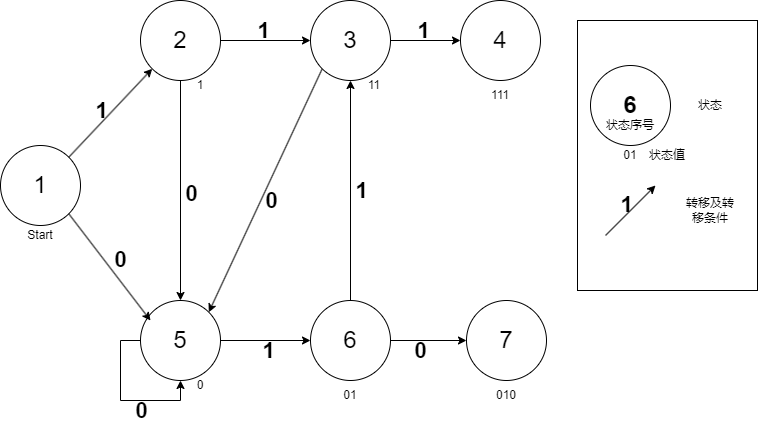

The diagram above was exported from draw.io. Its source (the exported page's mxGraphModel, read from the mxfile embedded in the PNG):
<mxGraphModel dx="1098" dy="820" grid="1" gridSize="10" guides="1" tooltips="1" connect="1" arrows="1" fold="1" page="1" pageScale="1" pageWidth="827" pageHeight="1169" math="0" shadow="0">
  <root>
    <mxCell id="0" />
    <mxCell id="1" parent="0" />
    <mxCell id="vgd487L0o0uGTt_hUTz1-1" value="&lt;font style=&quot;font-size: 24px;&quot;&gt;1&lt;/font&gt;" style="ellipse;whiteSpace=wrap;html=1;aspect=fixed;labelBackgroundColor=none;" parent="1" vertex="1">
      <mxGeometry x="70" y="545" width="80" height="80" as="geometry" />
    </mxCell>
    <mxCell id="vgd487L0o0uGTt_hUTz1-11" style="edgeStyle=orthogonalEdgeStyle;rounded=0;orthogonalLoop=1;jettySize=auto;html=1;exitX=1;exitY=0.5;exitDx=0;exitDy=0;labelBackgroundColor=none;" parent="1" source="vgd487L0o0uGTt_hUTz1-2" target="vgd487L0o0uGTt_hUTz1-5" edge="1">
      <mxGeometry relative="1" as="geometry" />
    </mxCell>
    <mxCell id="vgd487L0o0uGTt_hUTz1-19" value="&lt;h1&gt;1&lt;/h1&gt;" style="edgeLabel;html=1;align=center;verticalAlign=middle;resizable=0;points=[];labelBackgroundColor=none;" parent="vgd487L0o0uGTt_hUTz1-11" vertex="1" connectable="0">
      <mxGeometry x="-0.0672" y="-1" relative="1" as="geometry">
        <mxPoint y="-11" as="offset" />
      </mxGeometry>
    </mxCell>
    <mxCell id="vgd487L0o0uGTt_hUTz1-24" style="edgeStyle=orthogonalEdgeStyle;rounded=0;orthogonalLoop=1;jettySize=auto;html=1;exitX=0.5;exitY=1;exitDx=0;exitDy=0;entryX=0.5;entryY=0;entryDx=0;entryDy=0;labelBackgroundColor=none;" parent="1" source="vgd487L0o0uGTt_hUTz1-2" target="vgd487L0o0uGTt_hUTz1-3" edge="1">
      <mxGeometry relative="1" as="geometry" />
    </mxCell>
    <mxCell id="vgd487L0o0uGTt_hUTz1-26" value="&lt;h1&gt;0&lt;/h1&gt;" style="edgeLabel;html=1;align=center;verticalAlign=middle;resizable=0;points=[];labelBackgroundColor=none;" parent="vgd487L0o0uGTt_hUTz1-24" vertex="1" connectable="0">
      <mxGeometry x="0.0241" y="-3" relative="1" as="geometry">
        <mxPoint x="13" as="offset" />
      </mxGeometry>
    </mxCell>
    <mxCell id="vgd487L0o0uGTt_hUTz1-2" value="&lt;font style=&quot;font-size: 24px;&quot;&gt;2&lt;/font&gt;" style="ellipse;whiteSpace=wrap;html=1;aspect=fixed;labelBackgroundColor=none;" parent="1" vertex="1">
      <mxGeometry x="210" y="400" width="80" height="80" as="geometry" />
    </mxCell>
    <mxCell id="vgd487L0o0uGTt_hUTz1-15" style="edgeStyle=orthogonalEdgeStyle;rounded=0;orthogonalLoop=1;jettySize=auto;html=1;exitX=1;exitY=0.5;exitDx=0;exitDy=0;labelBackgroundColor=none;" parent="1" source="vgd487L0o0uGTt_hUTz1-3" target="vgd487L0o0uGTt_hUTz1-4" edge="1">
      <mxGeometry relative="1" as="geometry" />
    </mxCell>
    <mxCell id="vgd487L0o0uGTt_hUTz1-22" value="&lt;h1&gt;1&lt;/h1&gt;" style="edgeLabel;html=1;align=center;verticalAlign=middle;resizable=0;points=[];labelBackgroundColor=none;" parent="vgd487L0o0uGTt_hUTz1-15" vertex="1" connectable="0">
      <mxGeometry x="0.0536" relative="1" as="geometry">
        <mxPoint y="10" as="offset" />
      </mxGeometry>
    </mxCell>
    <mxCell id="vgd487L0o0uGTt_hUTz1-3" value="&lt;font style=&quot;font-size: 24px;&quot;&gt;5&lt;/font&gt;" style="ellipse;whiteSpace=wrap;html=1;aspect=fixed;labelBackgroundColor=none;" parent="1" vertex="1">
      <mxGeometry x="210" y="700" width="80" height="80" as="geometry" />
    </mxCell>
    <mxCell id="vgd487L0o0uGTt_hUTz1-16" style="edgeStyle=orthogonalEdgeStyle;rounded=0;orthogonalLoop=1;jettySize=auto;html=1;exitX=1;exitY=0.5;exitDx=0;exitDy=0;labelBackgroundColor=none;" parent="1" source="vgd487L0o0uGTt_hUTz1-4" target="vgd487L0o0uGTt_hUTz1-7" edge="1">
      <mxGeometry relative="1" as="geometry" />
    </mxCell>
    <mxCell id="vgd487L0o0uGTt_hUTz1-23" value="&lt;h1&gt;0&lt;/h1&gt;" style="edgeLabel;html=1;align=center;verticalAlign=middle;resizable=0;points=[];labelBackgroundColor=none;" parent="vgd487L0o0uGTt_hUTz1-16" vertex="1" connectable="0">
      <mxGeometry x="-0.2322" y="-4" relative="1" as="geometry">
        <mxPoint y="6" as="offset" />
      </mxGeometry>
    </mxCell>
    <mxCell id="vgd487L0o0uGTt_hUTz1-30" style="edgeStyle=orthogonalEdgeStyle;rounded=0;orthogonalLoop=1;jettySize=auto;html=1;exitX=0.5;exitY=0;exitDx=0;exitDy=0;entryX=0.5;entryY=1;entryDx=0;entryDy=0;labelBackgroundColor=none;" parent="1" source="vgd487L0o0uGTt_hUTz1-4" target="vgd487L0o0uGTt_hUTz1-5" edge="1">
      <mxGeometry relative="1" as="geometry" />
    </mxCell>
    <mxCell id="vgd487L0o0uGTt_hUTz1-31" value="&lt;h1&gt;1&lt;/h1&gt;" style="edgeLabel;html=1;align=center;verticalAlign=middle;resizable=0;points=[];labelBackgroundColor=none;" parent="vgd487L0o0uGTt_hUTz1-30" vertex="1" connectable="0">
      <mxGeometry x="0.0722" y="3" relative="1" as="geometry">
        <mxPoint x="13" y="8" as="offset" />
      </mxGeometry>
    </mxCell>
    <mxCell id="vgd487L0o0uGTt_hUTz1-4" value="&lt;font style=&quot;font-size: 24px;&quot;&gt;6&lt;/font&gt;" style="ellipse;whiteSpace=wrap;html=1;aspect=fixed;labelBackgroundColor=none;" parent="1" vertex="1">
      <mxGeometry x="380" y="700" width="80" height="80" as="geometry" />
    </mxCell>
    <mxCell id="vgd487L0o0uGTt_hUTz1-13" style="edgeStyle=orthogonalEdgeStyle;rounded=0;orthogonalLoop=1;jettySize=auto;html=1;exitX=1;exitY=0.5;exitDx=0;exitDy=0;entryX=0;entryY=0.5;entryDx=0;entryDy=0;labelBackgroundColor=none;" parent="1" source="vgd487L0o0uGTt_hUTz1-5" target="vgd487L0o0uGTt_hUTz1-8" edge="1">
      <mxGeometry relative="1" as="geometry" />
    </mxCell>
    <mxCell id="vgd487L0o0uGTt_hUTz1-20" value="&lt;h1&gt;1&lt;/h1&gt;" style="edgeLabel;html=1;align=center;verticalAlign=middle;resizable=0;points=[];labelBackgroundColor=none;" parent="vgd487L0o0uGTt_hUTz1-13" vertex="1" connectable="0">
      <mxGeometry x="-0.0743" y="1" relative="1" as="geometry">
        <mxPoint y="-9" as="offset" />
      </mxGeometry>
    </mxCell>
    <mxCell id="vgd487L0o0uGTt_hUTz1-32" style="rounded=0;orthogonalLoop=1;jettySize=auto;html=1;exitX=0;exitY=1;exitDx=0;exitDy=0;entryX=1;entryY=0;entryDx=0;entryDy=0;labelBackgroundColor=none;" parent="1" source="vgd487L0o0uGTt_hUTz1-5" target="vgd487L0o0uGTt_hUTz1-3" edge="1">
      <mxGeometry relative="1" as="geometry" />
    </mxCell>
    <mxCell id="vgd487L0o0uGTt_hUTz1-33" value="&lt;h1&gt;0&lt;/h1&gt;" style="edgeLabel;html=1;align=center;verticalAlign=middle;resizable=0;points=[];labelBackgroundColor=none;" parent="vgd487L0o0uGTt_hUTz1-32" vertex="1" connectable="0">
      <mxGeometry x="0.0293" y="1" relative="1" as="geometry">
        <mxPoint x="6" y="7" as="offset" />
      </mxGeometry>
    </mxCell>
    <mxCell id="vgd487L0o0uGTt_hUTz1-5" value="&lt;font style=&quot;font-size: 24px;&quot;&gt;3&lt;/font&gt;" style="ellipse;whiteSpace=wrap;html=1;aspect=fixed;labelBackgroundColor=none;" parent="1" vertex="1">
      <mxGeometry x="380" y="400" width="80" height="80" as="geometry" />
    </mxCell>
    <mxCell id="vgd487L0o0uGTt_hUTz1-7" value="&lt;font style=&quot;font-size: 24px;&quot;&gt;7&lt;/font&gt;" style="ellipse;whiteSpace=wrap;html=1;aspect=fixed;labelBackgroundColor=none;" parent="1" vertex="1">
      <mxGeometry x="536" y="700" width="80" height="80" as="geometry" />
    </mxCell>
    <mxCell id="vgd487L0o0uGTt_hUTz1-8" value="&lt;font style=&quot;font-size: 24px;&quot;&gt;4&lt;/font&gt;" style="ellipse;whiteSpace=wrap;html=1;aspect=fixed;labelBackgroundColor=none;" parent="1" vertex="1">
      <mxGeometry x="530" y="400" width="80" height="80" as="geometry" />
    </mxCell>
    <mxCell id="vgd487L0o0uGTt_hUTz1-10" value="" style="endArrow=classic;html=1;rounded=0;exitX=1;exitY=0;exitDx=0;exitDy=0;entryX=0;entryY=1;entryDx=0;entryDy=0;labelBackgroundColor=none;" parent="1" source="vgd487L0o0uGTt_hUTz1-1" target="vgd487L0o0uGTt_hUTz1-2" edge="1">
      <mxGeometry width="50" height="50" relative="1" as="geometry">
        <mxPoint x="410" y="640" as="sourcePoint" />
        <mxPoint x="460" y="590" as="targetPoint" />
      </mxGeometry>
    </mxCell>
    <mxCell id="vgd487L0o0uGTt_hUTz1-18" value="&lt;h1&gt;1&lt;/h1&gt;" style="edgeLabel;html=1;align=center;verticalAlign=middle;resizable=0;points=[];labelBackgroundColor=none;" parent="vgd487L0o0uGTt_hUTz1-10" vertex="1" connectable="0">
      <mxGeometry x="-0.0036" y="2" relative="1" as="geometry">
        <mxPoint x="-8" as="offset" />
      </mxGeometry>
    </mxCell>
    <mxCell id="vgd487L0o0uGTt_hUTz1-14" style="rounded=0;orthogonalLoop=1;jettySize=auto;html=1;exitX=1;exitY=1;exitDx=0;exitDy=0;entryX=0.125;entryY=0.25;entryDx=0;entryDy=0;entryPerimeter=0;labelBackgroundColor=none;" parent="1" source="vgd487L0o0uGTt_hUTz1-1" target="vgd487L0o0uGTt_hUTz1-3" edge="1">
      <mxGeometry relative="1" as="geometry" />
    </mxCell>
    <mxCell id="vgd487L0o0uGTt_hUTz1-21" value="&lt;h1&gt;0&lt;/h1&gt;" style="edgeLabel;html=1;align=center;verticalAlign=middle;resizable=0;points=[];labelBackgroundColor=none;" parent="vgd487L0o0uGTt_hUTz1-14" vertex="1" connectable="0">
      <mxGeometry x="-0.0109" y="-3" relative="1" as="geometry">
        <mxPoint x="13" y="-8" as="offset" />
      </mxGeometry>
    </mxCell>
    <mxCell id="vgd487L0o0uGTt_hUTz1-27" style="edgeStyle=orthogonalEdgeStyle;rounded=0;orthogonalLoop=1;jettySize=auto;html=1;exitX=0;exitY=0.5;exitDx=0;exitDy=0;entryX=0.5;entryY=1;entryDx=0;entryDy=0;labelBackgroundColor=none;" parent="1" source="vgd487L0o0uGTt_hUTz1-3" target="vgd487L0o0uGTt_hUTz1-3" edge="1">
      <mxGeometry relative="1" as="geometry" />
    </mxCell>
    <mxCell id="vgd487L0o0uGTt_hUTz1-28" value="&lt;h1&gt;0&lt;/h1&gt;" style="edgeLabel;html=1;align=center;verticalAlign=middle;resizable=0;points=[];labelBackgroundColor=none;" parent="vgd487L0o0uGTt_hUTz1-27" vertex="1" connectable="0">
      <mxGeometry x="-0.0636" y="2" relative="1" as="geometry">
        <mxPoint x="18" y="15" as="offset" />
      </mxGeometry>
    </mxCell>
    <mxCell id="d10AbIhodPog4L2cg41s-1" value="Start" style="text;html=1;align=center;verticalAlign=middle;whiteSpace=wrap;rounded=0;" parent="1" vertex="1">
      <mxGeometry x="80" y="620" width="60" height="30" as="geometry" />
    </mxCell>
    <mxCell id="d10AbIhodPog4L2cg41s-2" value="1" style="text;html=1;align=center;verticalAlign=middle;whiteSpace=wrap;rounded=0;" parent="1" vertex="1">
      <mxGeometry x="240" y="470" width="60" height="30" as="geometry" />
    </mxCell>
    <mxCell id="d10AbIhodPog4L2cg41s-3" value="11" style="text;html=1;align=center;verticalAlign=middle;whiteSpace=wrap;rounded=0;" parent="1" vertex="1">
      <mxGeometry x="414" y="470" width="60" height="30" as="geometry" />
    </mxCell>
    <mxCell id="d10AbIhodPog4L2cg41s-4" value="111" style="text;html=1;align=center;verticalAlign=middle;whiteSpace=wrap;rounded=0;" parent="1" vertex="1">
      <mxGeometry x="540" y="480" width="60" height="30" as="geometry" />
    </mxCell>
    <mxCell id="d10AbIhodPog4L2cg41s-5" value="0" style="text;html=1;align=center;verticalAlign=middle;whiteSpace=wrap;rounded=0;" parent="1" vertex="1">
      <mxGeometry x="240" y="770" width="60" height="30" as="geometry" />
    </mxCell>
    <mxCell id="d10AbIhodPog4L2cg41s-6" value="01" style="text;html=1;align=center;verticalAlign=middle;whiteSpace=wrap;rounded=0;" parent="1" vertex="1">
      <mxGeometry x="390" y="780" width="60" height="30" as="geometry" />
    </mxCell>
    <mxCell id="d10AbIhodPog4L2cg41s-7" value="010" style="text;html=1;align=center;verticalAlign=middle;whiteSpace=wrap;rounded=0;" parent="1" vertex="1">
      <mxGeometry x="546" y="780" width="60" height="30" as="geometry" />
    </mxCell>
    <mxCell id="rFbccCsuveCdw_N_iP6b-2" value="" style="rounded=0;whiteSpace=wrap;html=1;" vertex="1" parent="1">
      <mxGeometry x="647" y="420" width="180" height="270" as="geometry" />
    </mxCell>
    <mxCell id="rFbccCsuveCdw_N_iP6b-3" value="&lt;h1&gt;6&lt;/h1&gt;" style="ellipse;whiteSpace=wrap;html=1;aspect=fixed;" vertex="1" parent="1">
      <mxGeometry x="660" y="465" width="80" height="80" as="geometry" />
    </mxCell>
    <mxCell id="rFbccCsuveCdw_N_iP6b-4" value="状态" style="text;html=1;align=center;verticalAlign=middle;whiteSpace=wrap;rounded=0;" vertex="1" parent="1">
      <mxGeometry x="750" y="490" width="60" height="30" as="geometry" />
    </mxCell>
    <mxCell id="rFbccCsuveCdw_N_iP6b-5" value="" style="endArrow=classic;html=1;rounded=0;" edge="1" parent="1">
      <mxGeometry width="50" height="50" relative="1" as="geometry">
        <mxPoint x="675" y="635" as="sourcePoint" />
        <mxPoint x="725" y="585" as="targetPoint" />
      </mxGeometry>
    </mxCell>
    <mxCell id="rFbccCsuveCdw_N_iP6b-7" value="&lt;h1&gt;1&lt;/h1&gt;" style="edgeLabel;html=1;align=center;verticalAlign=middle;resizable=0;points=[];labelBackgroundColor=none;" vertex="1" connectable="0" parent="rFbccCsuveCdw_N_iP6b-5">
      <mxGeometry x="0.04" y="-3" relative="1" as="geometry">
        <mxPoint x="-8" y="-6" as="offset" />
      </mxGeometry>
    </mxCell>
    <mxCell id="rFbccCsuveCdw_N_iP6b-6" value="转移及转移条件" style="text;html=1;align=center;verticalAlign=middle;whiteSpace=wrap;rounded=0;" vertex="1" parent="1">
      <mxGeometry x="750" y="595" width="60" height="30" as="geometry" />
    </mxCell>
    <mxCell id="rFbccCsuveCdw_N_iP6b-8" value="01" style="text;html=1;align=center;verticalAlign=middle;whiteSpace=wrap;rounded=0;" vertex="1" parent="1">
      <mxGeometry x="670" y="540" width="60" height="30" as="geometry" />
    </mxCell>
    <mxCell id="rFbccCsuveCdw_N_iP6b-9" value="状态序号" style="text;html=1;align=center;verticalAlign=middle;whiteSpace=wrap;rounded=0;" vertex="1" parent="1">
      <mxGeometry x="670" y="510" width="60" height="30" as="geometry" />
    </mxCell>
    <mxCell id="rFbccCsuveCdw_N_iP6b-12" value="状态值" style="text;html=1;align=center;verticalAlign=middle;whiteSpace=wrap;rounded=0;" vertex="1" parent="1">
      <mxGeometry x="707" y="540" width="60" height="30" as="geometry" />
    </mxCell>
  </root>
</mxGraphModel>